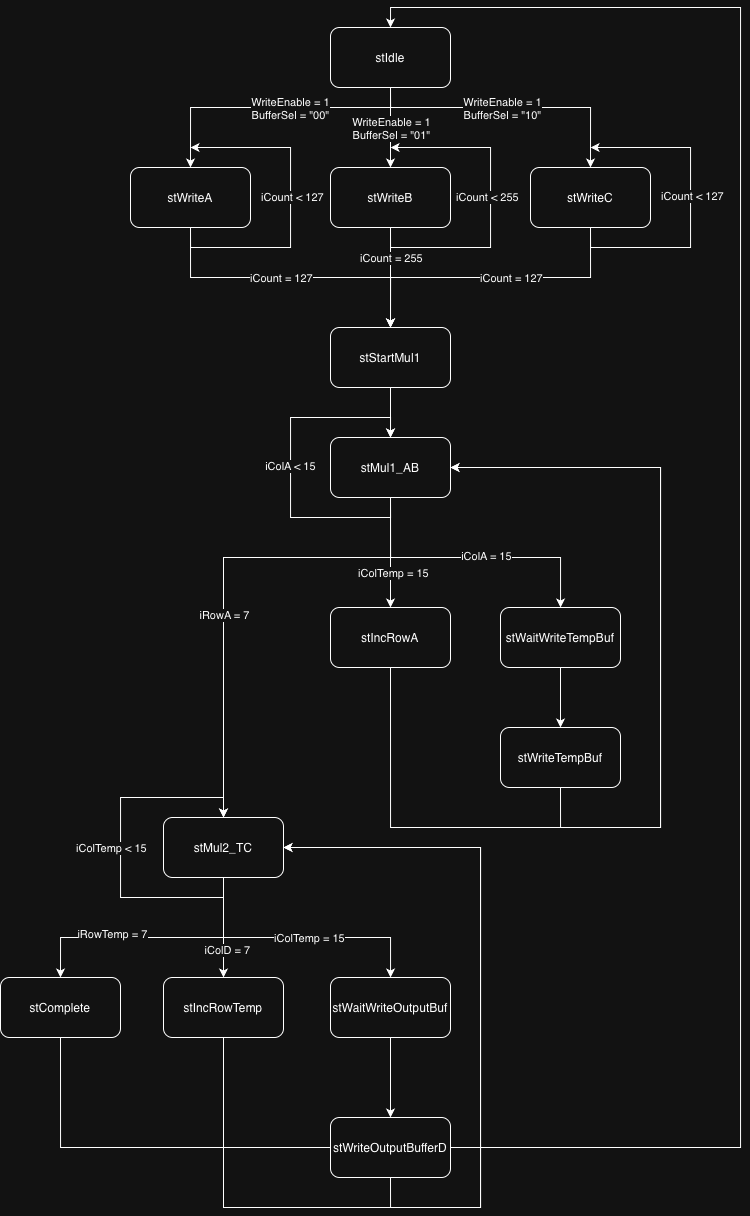

The diagram above was exported from draw.io. Its source (the exported page's mxGraphModel, read from the mxfile embedded in the PNG):
<mxGraphModel dx="1015" dy="706" grid="1" gridSize="10" guides="1" tooltips="1" connect="1" arrows="1" fold="1" page="1" pageScale="1" pageWidth="827" pageHeight="1169" math="0" shadow="0">
  <root>
    <mxCell id="0" />
    <mxCell id="1" parent="0" />
    <mxCell id="B1_p567ijTU8UfrwJa2n-1" edge="1" parent="1" source="B1_p567ijTU8UfrwJa2n-2" style="edgeStyle=orthogonalEdgeStyle;rounded=0;orthogonalLoop=1;jettySize=auto;html=1;exitX=0.5;exitY=1;exitDx=0;exitDy=0;entryX=0.5;entryY=0;entryDx=0;entryDy=0;" target="B1_p567ijTU8UfrwJa2n-4" value="&lt;p&gt;&lt;/p&gt;&lt;h6&gt;&lt;br&gt;&lt;/h6&gt;&lt;p&gt;&lt;/p&gt;">
      <mxGeometry relative="1" x="-0.0712" as="geometry">
        <mxPoint as="offset" />
        <Array as="points">
          <mxPoint x="400" y="120" />
          <mxPoint x="200" y="120" />
        </Array>
      </mxGeometry>
    </mxCell>
    <mxCell id="B1_p567ijTU8UfrwJa2n-57" connectable="0" parent="B1_p567ijTU8UfrwJa2n-1" style="edgeLabel;html=1;align=center;verticalAlign=middle;resizable=0;points=[];" value="WriteEnable = 1&lt;div&gt;BufferSel = &quot;00&quot;&lt;/div&gt;" vertex="1">
      <mxGeometry relative="1" x="0.3172" y="3" as="geometry">
        <mxPoint x="64" y="-3" as="offset" />
      </mxGeometry>
    </mxCell>
    <mxCell id="B1_p567ijTU8UfrwJa2n-26" edge="1" parent="1" source="B1_p567ijTU8UfrwJa2n-2" style="edgeStyle=orthogonalEdgeStyle;rounded=0;orthogonalLoop=1;jettySize=auto;html=1;exitX=0.5;exitY=1;exitDx=0;exitDy=0;entryX=0.5;entryY=0;entryDx=0;entryDy=0;" target="B1_p567ijTU8UfrwJa2n-24">
      <mxGeometry relative="1" as="geometry" />
    </mxCell>
    <mxCell id="B1_p567ijTU8UfrwJa2n-59" connectable="0" parent="B1_p567ijTU8UfrwJa2n-26" style="edgeLabel;html=1;align=center;verticalAlign=middle;resizable=0;points=[];" value="WriteEnable = 1&lt;div&gt;BufferSel = &quot;01&quot;&lt;/div&gt;" vertex="1">
      <mxGeometry relative="1" x="0.4083" y="2" as="geometry">
        <mxPoint x="-2" y="-16" as="offset" />
      </mxGeometry>
    </mxCell>
    <mxCell id="B1_p567ijTU8UfrwJa2n-27" edge="1" parent="1" source="B1_p567ijTU8UfrwJa2n-2" style="edgeStyle=orthogonalEdgeStyle;rounded=0;orthogonalLoop=1;jettySize=auto;html=1;exitX=0.5;exitY=1;exitDx=0;exitDy=0;entryX=0.5;entryY=0;entryDx=0;entryDy=0;" target="B1_p567ijTU8UfrwJa2n-25">
      <mxGeometry relative="1" as="geometry">
        <Array as="points">
          <mxPoint x="400" y="120" />
          <mxPoint x="600" y="120" />
        </Array>
      </mxGeometry>
    </mxCell>
    <mxCell id="B1_p567ijTU8UfrwJa2n-58" connectable="0" parent="B1_p567ijTU8UfrwJa2n-27" style="edgeLabel;html=1;align=center;verticalAlign=middle;resizable=0;points=[];" value="WriteEnable = 1&lt;div&gt;BufferSel = &quot;10&quot;&lt;/div&gt;" vertex="1">
      <mxGeometry relative="1" x="-0.0574" as="geometry">
        <mxPoint as="offset" />
      </mxGeometry>
    </mxCell>
    <mxCell id="B1_p567ijTU8UfrwJa2n-2" parent="1" style="rounded=1;whiteSpace=wrap;html=1;" value="stIdle" vertex="1">
      <mxGeometry height="60" width="120" x="340" y="40" as="geometry" />
    </mxCell>
    <mxCell id="B1_p567ijTU8UfrwJa2n-3" edge="1" parent="1" source="B1_p567ijTU8UfrwJa2n-4" style="edgeStyle=orthogonalEdgeStyle;rounded=0;orthogonalLoop=1;jettySize=auto;html=1;exitX=0.5;exitY=1;exitDx=0;exitDy=0;entryX=0.5;entryY=0;entryDx=0;entryDy=0;" target="B1_p567ijTU8UfrwJa2n-6">
      <mxGeometry relative="1" as="geometry" />
    </mxCell>
    <mxCell id="B1_p567ijTU8UfrwJa2n-60" connectable="0" parent="B1_p567ijTU8UfrwJa2n-3" style="edgeLabel;html=1;align=center;verticalAlign=middle;resizable=0;points=[];" value="iCount = 127" vertex="1">
      <mxGeometry relative="1" x="-0.8664" y="-1" as="geometry">
        <mxPoint x="91" y="30" as="offset" />
      </mxGeometry>
    </mxCell>
    <mxCell id="B1_p567ijTU8UfrwJa2n-68" edge="1" parent="1" source="B1_p567ijTU8UfrwJa2n-4" style="edgeStyle=orthogonalEdgeStyle;rounded=0;orthogonalLoop=1;jettySize=auto;html=1;exitX=0.5;exitY=1;exitDx=0;exitDy=0;">
      <mxGeometry relative="1" as="geometry">
        <Array as="points">
          <mxPoint x="200" y="260" />
          <mxPoint x="300" y="260" />
          <mxPoint x="300" y="160" />
        </Array>
        <mxPoint x="200" y="160" as="targetPoint" />
      </mxGeometry>
    </mxCell>
    <mxCell id="B1_p567ijTU8UfrwJa2n-69" connectable="0" parent="B1_p567ijTU8UfrwJa2n-68" style="edgeLabel;html=1;align=center;verticalAlign=middle;resizable=0;points=[];" value="iCount &amp;lt; 127" vertex="1">
      <mxGeometry relative="1" x="0.0989" y="-1" as="geometry">
        <mxPoint y="5" as="offset" />
      </mxGeometry>
    </mxCell>
    <mxCell id="B1_p567ijTU8UfrwJa2n-4" parent="1" style="rounded=1;whiteSpace=wrap;html=1;" value="stWriteA" vertex="1">
      <mxGeometry height="60" width="120" x="140" y="180" as="geometry" />
    </mxCell>
    <mxCell id="B1_p567ijTU8UfrwJa2n-34" edge="1" parent="1" source="B1_p567ijTU8UfrwJa2n-6" style="edgeStyle=orthogonalEdgeStyle;rounded=0;orthogonalLoop=1;jettySize=auto;html=1;exitX=0.5;exitY=1;exitDx=0;exitDy=0;entryX=0.5;entryY=0;entryDx=0;entryDy=0;" target="B1_p567ijTU8UfrwJa2n-30">
      <mxGeometry relative="1" as="geometry" />
    </mxCell>
    <mxCell id="B1_p567ijTU8UfrwJa2n-6" parent="1" style="rounded=1;whiteSpace=wrap;html=1;" value="stStartMul1" vertex="1">
      <mxGeometry height="60" width="120" x="340" y="340" as="geometry" />
    </mxCell>
    <mxCell id="B1_p567ijTU8UfrwJa2n-28" edge="1" parent="1" source="B1_p567ijTU8UfrwJa2n-24" style="edgeStyle=orthogonalEdgeStyle;rounded=0;orthogonalLoop=1;jettySize=auto;html=1;exitX=0.5;exitY=1;exitDx=0;exitDy=0;entryX=0.5;entryY=0;entryDx=0;entryDy=0;" target="B1_p567ijTU8UfrwJa2n-6">
      <mxGeometry relative="1" as="geometry" />
    </mxCell>
    <mxCell id="B1_p567ijTU8UfrwJa2n-61" connectable="0" parent="B1_p567ijTU8UfrwJa2n-28" style="edgeLabel;html=1;align=center;verticalAlign=middle;resizable=0;points=[];" value="iCount = 255" vertex="1">
      <mxGeometry relative="1" x="-0.54" y="2" as="geometry">
        <mxPoint x="-2" y="7" as="offset" />
      </mxGeometry>
    </mxCell>
    <mxCell id="B1_p567ijTU8UfrwJa2n-70" edge="1" parent="1" source="B1_p567ijTU8UfrwJa2n-24" style="edgeStyle=orthogonalEdgeStyle;rounded=0;orthogonalLoop=1;jettySize=auto;html=1;exitX=0.5;exitY=1;exitDx=0;exitDy=0;">
      <mxGeometry relative="1" as="geometry">
        <Array as="points">
          <mxPoint x="400" y="260" />
          <mxPoint x="500" y="260" />
          <mxPoint x="500" y="160" />
        </Array>
        <mxPoint x="400.0740740740739" y="160" as="targetPoint" />
      </mxGeometry>
    </mxCell>
    <mxCell id="B1_p567ijTU8UfrwJa2n-71" connectable="0" parent="B1_p567ijTU8UfrwJa2n-70" style="edgeLabel;html=1;align=center;verticalAlign=middle;resizable=0;points=[];" value="iCount &amp;lt; 255" vertex="1">
      <mxGeometry relative="1" x="0.0652" y="4" as="geometry">
        <mxPoint as="offset" />
      </mxGeometry>
    </mxCell>
    <mxCell id="B1_p567ijTU8UfrwJa2n-24" parent="1" style="rounded=1;whiteSpace=wrap;html=1;" value="stWriteB" vertex="1">
      <mxGeometry height="60" width="120" x="340" y="180" as="geometry" />
    </mxCell>
    <mxCell id="B1_p567ijTU8UfrwJa2n-29" edge="1" parent="1" source="B1_p567ijTU8UfrwJa2n-25" style="edgeStyle=orthogonalEdgeStyle;rounded=0;orthogonalLoop=1;jettySize=auto;html=1;exitX=0.5;exitY=1;exitDx=0;exitDy=0;entryX=0.5;entryY=0;entryDx=0;entryDy=0;" target="B1_p567ijTU8UfrwJa2n-6">
      <mxGeometry relative="1" as="geometry" />
    </mxCell>
    <mxCell id="B1_p567ijTU8UfrwJa2n-62" connectable="0" parent="B1_p567ijTU8UfrwJa2n-29" style="edgeLabel;html=1;align=center;verticalAlign=middle;resizable=0;points=[];" value="iCount = 127" vertex="1">
      <mxGeometry relative="1" x="-0.8269" y="3" as="geometry">
        <mxPoint x="-83" y="24" as="offset" />
      </mxGeometry>
    </mxCell>
    <mxCell id="B1_p567ijTU8UfrwJa2n-72" edge="1" parent="1" source="B1_p567ijTU8UfrwJa2n-25" style="edgeStyle=orthogonalEdgeStyle;rounded=0;orthogonalLoop=1;jettySize=auto;html=1;exitX=0.5;exitY=1;exitDx=0;exitDy=0;">
      <mxGeometry relative="1" as="geometry">
        <Array as="points">
          <mxPoint x="600" y="260" />
          <mxPoint x="700" y="260" />
          <mxPoint x="700" y="160" />
        </Array>
        <mxPoint x="600.0740740740739" y="160" as="targetPoint" />
      </mxGeometry>
    </mxCell>
    <mxCell id="B1_p567ijTU8UfrwJa2n-73" connectable="0" parent="B1_p567ijTU8UfrwJa2n-72" style="edgeLabel;html=1;align=center;verticalAlign=middle;resizable=0;points=[];" value="iCount &amp;lt; 127" vertex="1">
      <mxGeometry relative="1" x="0.0695" y="-1" as="geometry">
        <mxPoint as="offset" />
      </mxGeometry>
    </mxCell>
    <mxCell id="B1_p567ijTU8UfrwJa2n-25" parent="1" style="rounded=1;whiteSpace=wrap;html=1;" value="stWriteC" vertex="1">
      <mxGeometry height="60" width="120" x="540" y="180" as="geometry" />
    </mxCell>
    <mxCell id="B1_p567ijTU8UfrwJa2n-35" edge="1" parent="1" source="B1_p567ijTU8UfrwJa2n-30" style="edgeStyle=orthogonalEdgeStyle;rounded=0;orthogonalLoop=1;jettySize=auto;html=1;exitX=0.5;exitY=1;exitDx=0;exitDy=0;entryX=0.5;entryY=0;entryDx=0;entryDy=0;" target="B1_p567ijTU8UfrwJa2n-32">
      <mxGeometry relative="1" as="geometry" />
    </mxCell>
    <mxCell id="B1_p567ijTU8UfrwJa2n-65" connectable="0" parent="B1_p567ijTU8UfrwJa2n-35" style="edgeLabel;html=1;align=center;verticalAlign=middle;resizable=0;points=[];" value="iColTemp = 15" vertex="1">
      <mxGeometry relative="1" x="0.3713" y="2" as="geometry">
        <mxPoint as="offset" />
      </mxGeometry>
    </mxCell>
    <mxCell id="B1_p567ijTU8UfrwJa2n-36" edge="1" parent="1" source="B1_p567ijTU8UfrwJa2n-30" style="edgeStyle=orthogonalEdgeStyle;rounded=0;orthogonalLoop=1;jettySize=auto;html=1;exitX=0.5;exitY=1;exitDx=0;exitDy=0;" target="B1_p567ijTU8UfrwJa2n-33">
      <mxGeometry relative="1" as="geometry">
        <Array as="points">
          <mxPoint x="400" y="570" />
          <mxPoint x="570" y="570" />
        </Array>
      </mxGeometry>
    </mxCell>
    <mxCell id="B1_p567ijTU8UfrwJa2n-64" connectable="0" parent="B1_p567ijTU8UfrwJa2n-36" style="edgeLabel;html=1;align=center;verticalAlign=middle;resizable=0;points=[];" value="iColA = 15" vertex="1">
      <mxGeometry relative="1" x="0.115" y="2" as="geometry">
        <mxPoint as="offset" />
      </mxGeometry>
    </mxCell>
    <mxCell id="B1_p567ijTU8UfrwJa2n-37" edge="1" parent="1" source="B1_p567ijTU8UfrwJa2n-30" style="edgeStyle=orthogonalEdgeStyle;rounded=0;orthogonalLoop=1;jettySize=auto;html=1;exitX=0.5;exitY=1;exitDx=0;exitDy=0;entryX=0.5;entryY=0;entryDx=0;entryDy=0;" target="B1_p567ijTU8UfrwJa2n-41">
      <mxGeometry relative="1" as="geometry">
        <Array as="points">
          <mxPoint x="400" y="570" />
          <mxPoint x="233" y="570" />
        </Array>
        <mxPoint x="233.03703703703695" y="620" as="targetPoint" />
      </mxGeometry>
    </mxCell>
    <mxCell id="B1_p567ijTU8UfrwJa2n-63" connectable="0" parent="B1_p567ijTU8UfrwJa2n-37" style="edgeLabel;html=1;align=center;verticalAlign=middle;resizable=0;points=[];" value="iRowA = 7" vertex="1">
      <mxGeometry relative="1" x="0.2834" y="-1" as="geometry">
        <mxPoint x="1" y="-28" as="offset" />
      </mxGeometry>
    </mxCell>
    <mxCell id="B1_p567ijTU8UfrwJa2n-30" parent="1" style="rounded=1;whiteSpace=wrap;html=1;" value="stMul1_AB" vertex="1">
      <mxGeometry height="60" width="120" x="340" y="450" as="geometry" />
    </mxCell>
    <mxCell id="B1_p567ijTU8UfrwJa2n-75" edge="1" parent="1" source="B1_p567ijTU8UfrwJa2n-32" style="edgeStyle=orthogonalEdgeStyle;rounded=0;orthogonalLoop=1;jettySize=auto;html=1;exitX=0.5;exitY=1;exitDx=0;exitDy=0;entryX=1;entryY=0.5;entryDx=0;entryDy=0;" target="B1_p567ijTU8UfrwJa2n-30">
      <mxGeometry relative="1" as="geometry">
        <Array as="points">
          <mxPoint x="400" y="840" />
          <mxPoint x="670" y="840" />
          <mxPoint x="670" y="480" />
        </Array>
      </mxGeometry>
    </mxCell>
    <mxCell id="B1_p567ijTU8UfrwJa2n-32" parent="1" style="rounded=1;whiteSpace=wrap;html=1;" value="stIncRowA" vertex="1">
      <mxGeometry height="60" width="120" x="340" y="620" as="geometry" />
    </mxCell>
    <mxCell id="B1_p567ijTU8UfrwJa2n-40" edge="1" parent="1" source="B1_p567ijTU8UfrwJa2n-33" style="edgeStyle=orthogonalEdgeStyle;rounded=0;orthogonalLoop=1;jettySize=auto;html=1;exitX=0.5;exitY=1;exitDx=0;exitDy=0;" target="B1_p567ijTU8UfrwJa2n-38">
      <mxGeometry relative="1" as="geometry" />
    </mxCell>
    <mxCell id="B1_p567ijTU8UfrwJa2n-33" parent="1" style="rounded=1;whiteSpace=wrap;html=1;" value="stWaitWriteTempBuf" vertex="1">
      <mxGeometry height="60" width="120" x="510" y="620" as="geometry" />
    </mxCell>
    <mxCell id="B1_p567ijTU8UfrwJa2n-92" edge="1" parent="1" source="B1_p567ijTU8UfrwJa2n-38" style="edgeStyle=orthogonalEdgeStyle;rounded=0;orthogonalLoop=1;jettySize=auto;html=1;exitX=0.5;exitY=1;exitDx=0;exitDy=0;entryX=1;entryY=0.5;entryDx=0;entryDy=0;" target="B1_p567ijTU8UfrwJa2n-30">
      <mxGeometry relative="1" as="geometry">
        <Array as="points">
          <mxPoint x="570" y="840" />
          <mxPoint x="670" y="840" />
          <mxPoint x="670" y="480" />
        </Array>
      </mxGeometry>
    </mxCell>
    <mxCell id="B1_p567ijTU8UfrwJa2n-38" parent="1" style="rounded=1;whiteSpace=wrap;html=1;" value="stWriteTempBuf" vertex="1">
      <mxGeometry height="60" width="120" x="510" y="740" as="geometry" />
    </mxCell>
    <mxCell id="B1_p567ijTU8UfrwJa2n-45" edge="1" parent="1" source="B1_p567ijTU8UfrwJa2n-41" style="edgeStyle=orthogonalEdgeStyle;rounded=0;orthogonalLoop=1;jettySize=auto;html=1;exitX=0.5;exitY=1;exitDx=0;exitDy=0;entryX=0.5;entryY=0;entryDx=0;entryDy=0;" target="B1_p567ijTU8UfrwJa2n-42">
      <mxGeometry relative="1" as="geometry">
        <Array as="points">
          <mxPoint x="233" y="950" />
          <mxPoint x="70" y="950" />
        </Array>
      </mxGeometry>
    </mxCell>
    <mxCell id="B1_p567ijTU8UfrwJa2n-79" connectable="0" parent="B1_p567ijTU8UfrwJa2n-45" style="edgeLabel;html=1;align=center;verticalAlign=middle;resizable=0;points=[];" value="iRowTemp = 7" vertex="1">
      <mxGeometry relative="1" x="0.3018" y="-4" as="geometry">
        <mxPoint as="offset" />
      </mxGeometry>
    </mxCell>
    <mxCell id="B1_p567ijTU8UfrwJa2n-46" edge="1" parent="1" source="B1_p567ijTU8UfrwJa2n-41" style="edgeStyle=orthogonalEdgeStyle;rounded=0;orthogonalLoop=1;jettySize=auto;html=1;exitX=0.5;exitY=1;exitDx=0;exitDy=0;" target="B1_p567ijTU8UfrwJa2n-47">
      <mxGeometry relative="1" as="geometry">
        <Array as="points">
          <mxPoint x="233" y="950" />
          <mxPoint x="400" y="950" />
        </Array>
        <mxPoint x="370" y="1000" as="targetPoint" />
      </mxGeometry>
    </mxCell>
    <mxCell id="B1_p567ijTU8UfrwJa2n-66" connectable="0" parent="B1_p567ijTU8UfrwJa2n-46" style="edgeLabel;html=1;align=center;verticalAlign=middle;resizable=0;points=[];" value="iColTemp = 15" vertex="1">
      <mxGeometry relative="1" x="0.0891" as="geometry">
        <mxPoint as="offset" />
      </mxGeometry>
    </mxCell>
    <mxCell id="B1_p567ijTU8UfrwJa2n-78" edge="1" parent="1" source="B1_p567ijTU8UfrwJa2n-41" style="edgeStyle=orthogonalEdgeStyle;rounded=0;orthogonalLoop=1;jettySize=auto;html=1;exitX=0.5;exitY=1;exitDx=0;exitDy=0;entryX=0.5;entryY=0;entryDx=0;entryDy=0;" target="B1_p567ijTU8UfrwJa2n-77">
      <mxGeometry relative="1" as="geometry" />
    </mxCell>
    <mxCell id="B1_p567ijTU8UfrwJa2n-80" connectable="0" parent="B1_p567ijTU8UfrwJa2n-78" style="edgeLabel;html=1;align=center;verticalAlign=middle;resizable=0;points=[];" value="iColD = 7" vertex="1">
      <mxGeometry relative="1" x="0.4589" y="3" as="geometry">
        <mxPoint as="offset" />
      </mxGeometry>
    </mxCell>
    <mxCell id="B1_p567ijTU8UfrwJa2n-41" parent="1" style="rounded=1;whiteSpace=wrap;html=1;" value="stMul2_TC" vertex="1">
      <mxGeometry height="60" width="120" x="173" y="830" as="geometry" />
    </mxCell>
    <mxCell id="B1_p567ijTU8UfrwJa2n-85" edge="1" parent="1" source="B1_p567ijTU8UfrwJa2n-42" style="edgeStyle=orthogonalEdgeStyle;rounded=0;orthogonalLoop=1;jettySize=auto;html=1;exitX=0.5;exitY=1;exitDx=0;exitDy=0;entryX=0.5;entryY=0;entryDx=0;entryDy=0;" target="B1_p567ijTU8UfrwJa2n-2">
      <mxGeometry relative="1" as="geometry">
        <Array as="points">
          <mxPoint x="70" y="1160" />
          <mxPoint x="750" y="1160" />
          <mxPoint x="750" y="20" />
          <mxPoint x="400" y="20" />
        </Array>
      </mxGeometry>
    </mxCell>
    <mxCell id="B1_p567ijTU8UfrwJa2n-42" parent="1" style="rounded=1;whiteSpace=wrap;html=1;" value="stComplete" vertex="1">
      <mxGeometry height="60" width="120" x="10" y="990" as="geometry" />
    </mxCell>
    <mxCell id="B1_p567ijTU8UfrwJa2n-82" edge="1" parent="1" source="B1_p567ijTU8UfrwJa2n-47" style="edgeStyle=orthogonalEdgeStyle;rounded=0;orthogonalLoop=1;jettySize=auto;html=1;exitX=0.5;exitY=1;exitDx=0;exitDy=0;entryX=0.5;entryY=0;entryDx=0;entryDy=0;" target="B1_p567ijTU8UfrwJa2n-81">
      <mxGeometry relative="1" as="geometry" />
    </mxCell>
    <mxCell id="B1_p567ijTU8UfrwJa2n-47" parent="1" style="rounded=1;whiteSpace=wrap;html=1;" value="stWaitWriteOutputBuf" vertex="1">
      <mxGeometry height="60" width="120" x="340" y="990" as="geometry" />
    </mxCell>
    <mxCell id="B1_p567ijTU8UfrwJa2n-91" edge="1" parent="1" source="B1_p567ijTU8UfrwJa2n-77" style="edgeStyle=orthogonalEdgeStyle;rounded=0;orthogonalLoop=1;jettySize=auto;html=1;exitX=0.5;exitY=1;exitDx=0;exitDy=0;entryX=1;entryY=0.5;entryDx=0;entryDy=0;" target="B1_p567ijTU8UfrwJa2n-41">
      <mxGeometry relative="1" as="geometry">
        <Array as="points">
          <mxPoint x="233" y="1220" />
          <mxPoint x="490" y="1220" />
          <mxPoint x="490" y="860" />
        </Array>
      </mxGeometry>
    </mxCell>
    <mxCell id="B1_p567ijTU8UfrwJa2n-77" parent="1" style="rounded=1;whiteSpace=wrap;html=1;" value="stIncRowTemp" vertex="1">
      <mxGeometry height="60" width="120" x="173" y="990" as="geometry" />
    </mxCell>
    <mxCell id="B1_p567ijTU8UfrwJa2n-83" edge="1" parent="1" source="B1_p567ijTU8UfrwJa2n-81" style="edgeStyle=orthogonalEdgeStyle;rounded=0;orthogonalLoop=1;jettySize=auto;html=1;exitX=0.5;exitY=1;exitDx=0;exitDy=0;entryX=1;entryY=0.5;entryDx=0;entryDy=0;" target="B1_p567ijTU8UfrwJa2n-41">
      <mxGeometry relative="1" as="geometry">
        <Array as="points">
          <mxPoint x="400" y="1220" />
          <mxPoint x="490" y="1220" />
          <mxPoint x="490" y="860" />
        </Array>
      </mxGeometry>
    </mxCell>
    <mxCell id="B1_p567ijTU8UfrwJa2n-81" parent="1" style="rounded=1;whiteSpace=wrap;html=1;" value="stWriteOutputBufferD" vertex="1">
      <mxGeometry height="60" width="120" x="340" y="1130" as="geometry" />
    </mxCell>
    <mxCell id="B1_p567ijTU8UfrwJa2n-87" edge="1" parent="1" source="B1_p567ijTU8UfrwJa2n-30" style="edgeStyle=orthogonalEdgeStyle;rounded=0;orthogonalLoop=1;jettySize=auto;html=1;exitX=0.5;exitY=1;exitDx=0;exitDy=0;entryX=0.5;entryY=0;entryDx=0;entryDy=0;" target="B1_p567ijTU8UfrwJa2n-30">
      <mxGeometry relative="1" as="geometry">
        <Array as="points">
          <mxPoint x="400" y="530" />
          <mxPoint x="300" y="530" />
          <mxPoint x="300" y="430" />
          <mxPoint x="400" y="430" />
        </Array>
      </mxGeometry>
    </mxCell>
    <mxCell id="B1_p567ijTU8UfrwJa2n-88" connectable="0" parent="B1_p567ijTU8UfrwJa2n-87" style="edgeLabel;html=1;align=center;verticalAlign=middle;resizable=0;points=[];" value="iColA &amp;lt; 15" vertex="1">
      <mxGeometry relative="1" x="0.0069" y="1" as="geometry">
        <mxPoint as="offset" />
      </mxGeometry>
    </mxCell>
    <mxCell id="B1_p567ijTU8UfrwJa2n-89" edge="1" parent="1" source="B1_p567ijTU8UfrwJa2n-41" style="edgeStyle=orthogonalEdgeStyle;rounded=0;orthogonalLoop=1;jettySize=auto;html=1;exitX=0.5;exitY=1;exitDx=0;exitDy=0;entryX=0.5;entryY=0;entryDx=0;entryDy=0;" target="B1_p567ijTU8UfrwJa2n-41">
      <mxGeometry relative="1" as="geometry">
        <Array as="points">
          <mxPoint x="233" y="910" />
          <mxPoint x="130" y="910" />
          <mxPoint x="130" y="810" />
          <mxPoint x="233" y="810" />
        </Array>
      </mxGeometry>
    </mxCell>
    <mxCell id="B1_p567ijTU8UfrwJa2n-90" connectable="0" parent="B1_p567ijTU8UfrwJa2n-89" style="edgeLabel;html=1;align=center;verticalAlign=middle;resizable=0;points=[];" value="iColTemp &amp;lt; 15" vertex="1">
      <mxGeometry relative="1" x="-0.0058" y="-2" as="geometry">
        <mxPoint x="-12" y="-1" as="offset" />
      </mxGeometry>
    </mxCell>
  </root>
</mxGraphModel>